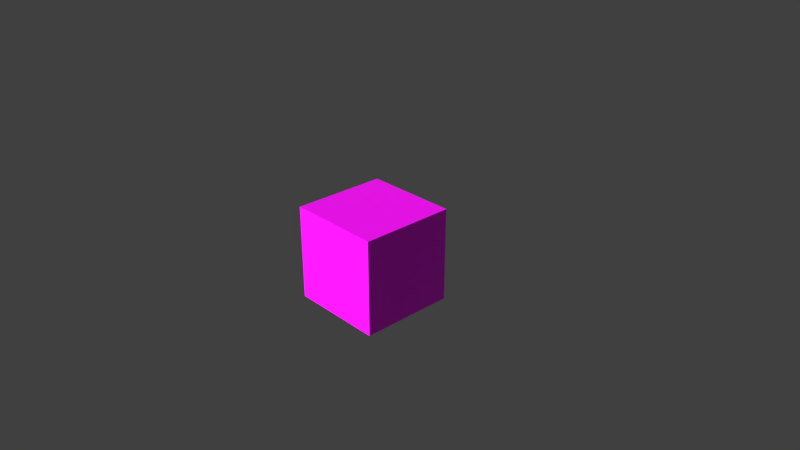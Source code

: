 # Source: Container7.blend  (saved by Blender 4.0.36; exported with 4.5.12 LTS)
import bpy
from mathutils import Matrix  # noqa: F401  (used for matrix-valued properties, if any)

bpy.ops.wm.read_factory_settings(use_empty=True)
scene = bpy.context.scene
scene.name = 'Container7'

# ---- images (referenced by path relative to the original .blend; pixels are not part of the script)
import os
ASSET_DIR = os.environ.get("B2B_ASSET_DIR", "")  # directory of the original .blend (textures are referenced by path, not embedded)
HERE = os.path.dirname(os.path.abspath(__file__))  # packed textures are extracted next to this script under _unpacked/

def load_image(name, relpath, width, height, colorspace="sRGB"):
    """Load a texture the original file referenced (path relative to the .blend, or extracted next to this script)."""
    p = next((c for c in (os.path.join(HERE, relpath), os.path.join(ASSET_DIR, relpath)) if relpath and os.path.exists(c)), "")
    if p:
        img = bpy.data.images.load(p, check_existing=True)
        img.name = name
    else:  # same state as the original file: an image datablock whose file is absent (Cycles renders it pink)
        img = bpy.data.images.new(name, width, height)
        img.source = "FILE"
        img.filepath = "//" + (relpath or name)
    img.colorspace_settings.name = colorspace
    return img
img_container7 = load_image('Container7', 'Container7.dds', 1024, 1024, 'sRGB')

# ---- materials (node trees are filled in below, after node groups)
mat_container7 = bpy.data.materials.new('Container7')
mat_container7.alpha_threshold = 0.0
mat_container7.use_transparent_shadow = False
mat_container7.diffuse_color = (0.7835, 0.7835, 0.7835, 1.0)
mat_container7.specular_color = (0.9, 0.9, 0.9)
mat_container7.roughness = 0.5

# ---- material node trees
mat_container7.use_nodes = True; mat_container7.node_tree.nodes.clear()
_N = mat_container7.node_tree.nodes; _L = mat_container7.node_tree.links
n0 = _N.new('ShaderNodeBsdfPrincipled'); n0.name = 'Principled BSDF'; n0.location = (10, 300)
n0.inputs[3].default_value = 1.45
n1 = _N.new('ShaderNodeOutputMaterial'); n1.name = 'Material Output'; n1.location = (300, 300)
n2 = _N.new('ShaderNodeTexImage'); n2.name = 'Image Texture'; n2.location = (-280, 280)
n2.image = img_container7
_L.new(n0.outputs[0], n1.inputs[0])
_L.new(n2.outputs[0], n0.inputs[0])
n1.is_active_output = True

# ---- world
world_world = bpy.data.worlds.new('World'); scene.world = world_world
world_world.color = (0.05088, 0.05088, 0.05088)
world_world.use_sun_shadow = False
world_world.sun_shadow_jitter_overblur = 0.0
world_world.cycles.sampling_method = 'MANUAL'

# ---- cameras
cam_camera = bpy.data.cameras.new('Camera')
cam_camera.clip_end = 100.0
cam_camera.lens = 35.0
cam_camera.sensor_width = 32.0
cam_camera.sensor_height = 18.0
cam_camera.ortho_scale = 7.314
cam_camera.dof.focus_distance = 0.0
cam_camera.dof.aperture_fstop = 128.0

# ---- lights
light_sun = bpy.data.lights.new('Sun', 'SUN')
light_sun.transmission_factor = 0.0
light_sun.angle = 0.1745
light_sun.energy = 5.0
light_sun.shadow_buffer_clip_start = 0.5
light_sun.shadow_soft_size = 0.1
light_sun.shadow_cascade_max_distance = 1000.0

# ---- meshes
me_container7 = bpy.data.meshes.new('Container7')
me_container7.from_pydata([(0.65, -0.65, -0.65), (0.65, 0.65, -0.65), (-0.65, -0.65, -0.65), (-0.65, 0.65, -0.65), (0.65, -0.65, 0.65), (0.65, 0.65, 0.65), (-0.65, -0.65, 0.65), (-0.65, 0.65, 0.65), (0.65, -0.65, -0.65), (0.65, -0.65, -0.65), (-0.65, -0.65, -0.65), (-0.65, -0.65, -0.65), (-0.65, 0.65, -0.65), (-0.65, 0.65, -0.65), (0.65, 0.65, -0.65), (0.65, 0.65, -0.65), (0.65, -0.65, 0.65), (0.65, -0.65, 0.65), (0.65, 0.65, 0.65), (0.65, 0.65, 0.65), (-0.65, 0.65, 0.65), (-0.65, 0.65, 0.65), (-0.65, -0.65, 0.65), (-0.65, -0.65, 0.65)], [], [(8, 10, 12), (12, 14, 8), (16, 18, 20), (20, 22, 16), (9, 15, 19), (19, 17, 9), (1, 13, 21), (21, 5, 1), (3, 11, 23), (23, 7, 3), (2, 0, 4), (4, 6, 2)])
me_container7.polygons.foreach_set('use_smooth', [True] * 12)
_k = set([(0, 2), (0, 4), (1, 5), (1, 13), (2, 6), (3, 7), (3, 11), (4, 6), (5, 21), (7, 23), (8, 10), (8, 14), (9, 15), (9, 17), (10, 12), (11, 23), (12, 14), (13, 21), (15, 19), (16, 18), (16, 22), (17, 19), (18, 20), (20, 22)])
me_container7.attributes.new('sharp_edge', 'BOOLEAN', 'EDGE').data.foreach_set('value', [ (min(e.vertices), max(e.vertices)) in _k for e in me_container7.edges])
_uv = me_container7.uv_layers.new(name='Container7')
_uv.uv.foreach_set('vector', [1.194, 1.131, 1.194, 1.38, 0.7164, 1.38, 0.7164, 1.38, 0.7164, 1.131, 1.194, 1.131, 0.6937, 0.5902, 0.6937, 0.01444, 0.9752, 0.01444, 0.9752, 0.01444, 0.9752, 0.5902, 0.6937, 0.5902, 0.02398, 0.6084, 0.9753, 0.6084, 0.9753, 0.9834, 0.9753, 0.9834, 0.02398, 0.9834, 0.02398, 0.6084, 0.02364, 0.01348, 0.6726, 0.01348, 0.6726, 0.5902, 0.6726, 0.5902, 0.02364, 0.5902, 0.02364, 0.01348, 0.02398, 0.6084, 0.9753, 0.6084, 0.9753, 0.9834, 0.9753, 0.9834, 0.02398, 0.9834, 0.02398, 0.6084, 0.02364, 0.01348, 0.6726, 0.01348, 0.6726, 0.5902, 0.6726, 0.5902, 0.02364, 0.5902, 0.02364, 0.01348])
_ca = me_container7.color_attributes.new('Col', 'BYTE_COLOR', 'CORNER')
_ca.data.foreach_set('color', [1.0, 1.0, 1.0, 1.0, 1.0, 1.0, 1.0, 1.0, 1.0, 1.0, 1.0, 1.0, 1.0, 1.0, 1.0, 1.0, 1.0, 1.0, 1.0, 1.0, 1.0, 1.0, 1.0, 1.0, 1.0, 1.0, 1.0, 1.0, 1.0, 1.0, 1.0, 1.0, 1.0, 1.0, 1.0, 1.0, 1.0, 1.0, 1.0, 1.0, 1.0, 1.0, 1.0, 1.0, 1.0, 1.0, 1.0, 1.0, 1.0, 1.0, 1.0, 1.0, 1.0, 1.0, 1.0, 1.0, 1.0, 1.0, 1.0, 1.0, 1.0, 1.0, 1.0, 1.0, 1.0, 1.0, 1.0, 1.0, 1.0, 1.0, 1.0, 1.0, 1.0, 1.0, 1.0, 1.0, 1.0, 1.0, 1.0, 1.0, 1.0, 1.0, 1.0, 1.0, 1.0, 1.0, 1.0, 1.0, 1.0, 1.0, 1.0, 1.0, 1.0, 1.0, 1.0, 1.0, 1.0, 1.0, 1.0, 1.0, 1.0, 1.0, 1.0, 1.0, 1.0, 1.0, 1.0, 1.0, 1.0, 1.0, 1.0, 1.0, 1.0, 1.0, 1.0, 1.0, 1.0, 1.0, 1.0, 1.0, 1.0, 1.0, 1.0, 1.0, 1.0, 1.0, 1.0, 1.0, 1.0, 1.0, 1.0, 1.0, 1.0, 1.0, 1.0, 1.0, 1.0, 1.0, 1.0, 1.0, 1.0, 1.0, 1.0, 1.0])
me_container7.materials.append(mat_container7)
me_container7.use_remesh_preserve_volume = False
me_container7.use_remesh_preserve_attributes = False
me_container7.use_mirror_vertex_groups = False
me_container7.update()
me_container7.normals_split_custom_set([tuple(v) for v in zip(*[iter([0.0, 0.0, -1.0, 0.0, 0.0, -1.0, 0.0, 0.0, -1.0, 0.0, 0.0, -1.0, 0.0, 0.0, -1.0, 0.0, 0.0, -1.0, 0.0, 0.0, 1.0, 2.116e-08, 0.0, 1.0, 0.0, 0.0, 1.0, 0.0, 0.0, 1.0, -2.116e-08, 0.0, 1.0, 0.0, 0.0, 1.0, 1.0, 1.058e-07, 0.0, 1.0, 7.054e-08, 0.0, 1.0, 1.058e-07, 0.0, 1.0, 1.058e-07, 0.0, 1.0, 1.411e-07, 0.0, 1.0, 1.058e-07, 0.0, -9.17e-08, 1.0, 0.0, -9.17e-08, 1.0, 0.0, -9.17e-08, 1.0, 0.0, -9.17e-08, 1.0, 0.0, -9.17e-08, 1.0, 0.0, -9.17e-08, 1.0, 0.0, -1.0, -1.058e-07, 0.0, -1.0, -7.054e-08, 0.0, -1.0, -1.058e-07, 0.0, -1.0, -1.058e-07, 0.0, -1.0, -1.411e-07, 0.0, -1.0, -1.058e-07, 0.0, 9.17e-08, -1.0, 0.0, 9.17e-08, -1.0, 0.0, 9.17e-08, -1.0, 0.0, 9.17e-08, -1.0, 0.0, 9.17e-08, -1.0, 0.0, 9.17e-08, -1.0, 0.0])] * 3)])

# ---- objects
ob_camera = bpy.data.objects.new('Camera', cam_camera)
ob_sun = bpy.data.objects.new('Sun', light_sun)
ob_container7 = bpy.data.objects.new('Container7', me_container7)

# ---- transforms, parenting, visibility, modifiers, constraints
ob_camera.location = (-7.481, 6.508, 5.344)
ob_camera.rotation_euler = (1.109, 0.0, -2.321)
ob_camera.lock_rotations_4d = False
ob_camera.empty_display_type = 'ARROWS'
ob_camera.color = (0.0, 0.0, 0.0, 0.0)
ob_camera.display_type = 'WIRE'
ob_camera.lineart.crease_threshold = 0.0
ob_sun.location = (0.0, 21.0, 11.0)
ob_sun.rotation_euler = (0.0, -1.073, -1.571)
ob_sun.lineart.crease_threshold = 0.0
ob_container7.location = (0.0, 0.0, 0.0)
ob_container7.lineart.crease_threshold = 0.0

# ---- collection membership
scene.collection.objects.link(ob_camera)
scene.collection.objects.link(ob_sun)
scene.collection.objects.link(ob_container7)

# ---- scene / render settings (as saved in the file)
scene.camera = ob_camera
scene.frame_start = 1; scene.frame_end = 250; scene.frame_set(1)
scene.render.engine = 'BLENDER_EEVEE_NEXT'
scene.render.resolution_percentage = 50
scene.render.fps = 30
scene.render.dither_intensity = 0.0
scene.cycles.use_denoising = False
scene.cycles.samples = 128
scene.cycles.sampling_pattern = 'TABULATED_SOBOL'
scene.cycles.use_adaptive_sampling = False
scene.cycles.use_light_tree = False
scene.cycles.blur_glossy = 0.0
scene.cycles.sample_clamp_indirect = 0.0
scene.view_settings.view_transform = 'Standard'
bpy.context.view_layer.update()
